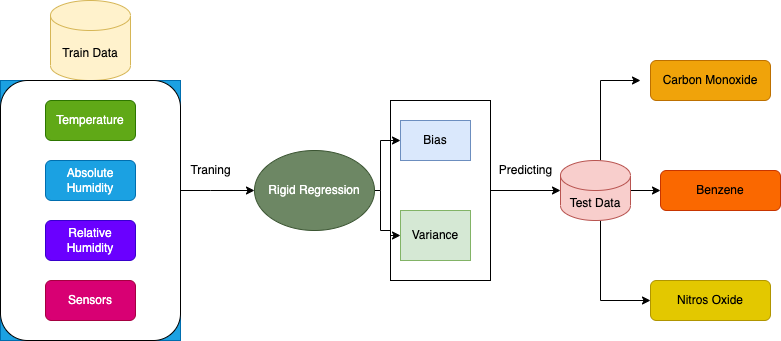

The diagram above was exported from draw.io. Its source (the exported page's mxGraphModel, read from the mxfile embedded in the PNG):
<mxGraphModel dx="841" dy="558" grid="1" gridSize="10" guides="1" tooltips="1" connect="1" arrows="1" fold="1" page="1" pageScale="1" pageWidth="827" pageHeight="1169" math="0" shadow="0">
  <root>
    <mxCell id="0" />
    <mxCell id="1" parent="0" />
    <mxCell id="8_TTGQpzBJBWtDu-q0o3-2" value="&lt;span style=&quot;&quot;&gt;Train Data&lt;/span&gt;" style="shape=cylinder3;whiteSpace=wrap;html=1;boundedLbl=1;backgroundOutline=1;size=15;fillColor=#fff2cc;strokeColor=#d6b656;" vertex="1" parent="1">
      <mxGeometry x="90" y="60" width="80" height="80" as="geometry" />
    </mxCell>
    <mxCell id="8_TTGQpzBJBWtDu-q0o3-3" value="Carbon Monoxide" style="rounded=1;whiteSpace=wrap;html=1;fillColor=#f0a30a;fontColor=#000000;strokeColor=#BD7000;" vertex="1" parent="1">
      <mxGeometry x="690" y="120" width="120" height="40" as="geometry" />
    </mxCell>
    <mxCell id="8_TTGQpzBJBWtDu-q0o3-38" value="" style="edgeStyle=orthogonalEdgeStyle;rounded=0;orthogonalLoop=1;jettySize=auto;html=1;" edge="1" parent="1" source="8_TTGQpzBJBWtDu-q0o3-7" target="8_TTGQpzBJBWtDu-q0o3-36">
      <mxGeometry relative="1" as="geometry" />
    </mxCell>
    <mxCell id="8_TTGQpzBJBWtDu-q0o3-40" value="" style="edgeStyle=orthogonalEdgeStyle;rounded=0;orthogonalLoop=1;jettySize=auto;html=1;entryX=0;entryY=0.5;entryDx=0;entryDy=0;" edge="1" parent="1" source="8_TTGQpzBJBWtDu-q0o3-7" target="8_TTGQpzBJBWtDu-q0o3-37">
      <mxGeometry relative="1" as="geometry">
        <mxPoint x="630" y="400" as="targetPoint" />
        <Array as="points">
          <mxPoint x="640" y="360" />
        </Array>
      </mxGeometry>
    </mxCell>
    <mxCell id="8_TTGQpzBJBWtDu-q0o3-42" value="" style="edgeStyle=orthogonalEdgeStyle;rounded=0;orthogonalLoop=1;jettySize=auto;html=1;" edge="1" parent="1" source="8_TTGQpzBJBWtDu-q0o3-7">
      <mxGeometry relative="1" as="geometry">
        <mxPoint x="680" y="140" as="targetPoint" />
        <Array as="points">
          <mxPoint x="640" y="140" />
        </Array>
      </mxGeometry>
    </mxCell>
    <mxCell id="8_TTGQpzBJBWtDu-q0o3-7" value="Test Data" style="shape=cylinder3;whiteSpace=wrap;html=1;boundedLbl=1;backgroundOutline=1;size=15;fillColor=#f8cecc;strokeColor=#b85450;" vertex="1" parent="1">
      <mxGeometry x="600" y="220" width="70" height="60" as="geometry" />
    </mxCell>
    <mxCell id="8_TTGQpzBJBWtDu-q0o3-34" value="" style="edgeStyle=orthogonalEdgeStyle;rounded=0;orthogonalLoop=1;jettySize=auto;html=1;" edge="1" parent="1" source="8_TTGQpzBJBWtDu-q0o3-32" target="8_TTGQpzBJBWtDu-q0o3-7">
      <mxGeometry relative="1" as="geometry" />
    </mxCell>
    <mxCell id="8_TTGQpzBJBWtDu-q0o3-32" value="" style="rounded=0;whiteSpace=wrap;html=1;" vertex="1" parent="1">
      <mxGeometry x="430" y="160" width="100" height="180" as="geometry" />
    </mxCell>
    <mxCell id="8_TTGQpzBJBWtDu-q0o3-26" value="" style="edgeStyle=orthogonalEdgeStyle;rounded=0;orthogonalLoop=1;jettySize=auto;html=1;" edge="1" parent="1" source="8_TTGQpzBJBWtDu-q0o3-8" target="8_TTGQpzBJBWtDu-q0o3-24">
      <mxGeometry relative="1" as="geometry">
        <Array as="points">
          <mxPoint x="420" y="250" />
          <mxPoint x="420" y="200" />
        </Array>
      </mxGeometry>
    </mxCell>
    <mxCell id="8_TTGQpzBJBWtDu-q0o3-8" value="Rigid Regression" style="ellipse;whiteSpace=wrap;html=1;fillColor=#6d8764;fontColor=#ffffff;strokeColor=#3A5431;" vertex="1" parent="1">
      <mxGeometry x="294" y="210" width="120" height="80" as="geometry" />
    </mxCell>
    <mxCell id="8_TTGQpzBJBWtDu-q0o3-24" value="Bias" style="whiteSpace=wrap;html=1;fillColor=#dae8fc;strokeColor=#6c8ebf;" vertex="1" parent="1">
      <mxGeometry x="440" y="180" width="70" height="40" as="geometry" />
    </mxCell>
    <mxCell id="8_TTGQpzBJBWtDu-q0o3-27" value="Variance" style="whiteSpace=wrap;html=1;fillColor=#d5e8d4;strokeColor=#82b366;" vertex="1" parent="1">
      <mxGeometry x="440" y="270" width="70" height="50" as="geometry" />
    </mxCell>
    <mxCell id="8_TTGQpzBJBWtDu-q0o3-28" value="" style="edgeStyle=orthogonalEdgeStyle;rounded=0;orthogonalLoop=1;jettySize=auto;html=1;entryX=0;entryY=0.5;entryDx=0;entryDy=0;" edge="1" parent="1" target="8_TTGQpzBJBWtDu-q0o3-27">
      <mxGeometry relative="1" as="geometry">
        <mxPoint x="420" y="250" as="sourcePoint" />
        <mxPoint x="450" y="210" as="targetPoint" />
        <Array as="points">
          <mxPoint x="420" y="290" />
          <mxPoint x="430" y="290" />
          <mxPoint x="430" y="295" />
        </Array>
      </mxGeometry>
    </mxCell>
    <mxCell id="8_TTGQpzBJBWtDu-q0o3-30" value="" style="group;fillColor=#1ba1e2;strokeColor=#006EAF;fontColor=#ffffff;" vertex="1" connectable="0" parent="1">
      <mxGeometry x="40" y="140" width="180" height="260" as="geometry" />
    </mxCell>
    <mxCell id="8_TTGQpzBJBWtDu-q0o3-6" value="" style="rounded=1;whiteSpace=wrap;html=1;" vertex="1" parent="8_TTGQpzBJBWtDu-q0o3-30">
      <mxGeometry width="180" height="260" as="geometry" />
    </mxCell>
    <mxCell id="8_TTGQpzBJBWtDu-q0o3-1" value="Temperature" style="rounded=1;whiteSpace=wrap;html=1;fillColor=#60a917;fontColor=#ffffff;strokeColor=#2D7600;" vertex="1" parent="8_TTGQpzBJBWtDu-q0o3-30">
      <mxGeometry x="45" y="20" width="90" height="40" as="geometry" />
    </mxCell>
    <mxCell id="8_TTGQpzBJBWtDu-q0o3-4" value="Absolute Humidity" style="rounded=1;whiteSpace=wrap;html=1;fillColor=#1ba1e2;fontColor=#ffffff;strokeColor=#006EAF;" vertex="1" parent="8_TTGQpzBJBWtDu-q0o3-30">
      <mxGeometry x="45" y="80" width="90" height="40" as="geometry" />
    </mxCell>
    <mxCell id="8_TTGQpzBJBWtDu-q0o3-5" value="Relative Humidity" style="rounded=1;whiteSpace=wrap;html=1;fillColor=#6a00ff;fontColor=#ffffff;strokeColor=#3700CC;" vertex="1" parent="8_TTGQpzBJBWtDu-q0o3-30">
      <mxGeometry x="45" y="140" width="90" height="40" as="geometry" />
    </mxCell>
    <mxCell id="8_TTGQpzBJBWtDu-q0o3-29" value="Sensors" style="rounded=1;whiteSpace=wrap;html=1;fillColor=#d80073;fontColor=#ffffff;strokeColor=#A50040;" vertex="1" parent="8_TTGQpzBJBWtDu-q0o3-30">
      <mxGeometry x="45" y="200" width="90" height="40" as="geometry" />
    </mxCell>
    <mxCell id="8_TTGQpzBJBWtDu-q0o3-31" value="" style="edgeStyle=orthogonalEdgeStyle;rounded=0;orthogonalLoop=1;jettySize=auto;html=1;" edge="1" parent="1" source="8_TTGQpzBJBWtDu-q0o3-6" target="8_TTGQpzBJBWtDu-q0o3-8">
      <mxGeometry relative="1" as="geometry">
        <Array as="points">
          <mxPoint x="250" y="250" />
          <mxPoint x="250" y="250" />
        </Array>
      </mxGeometry>
    </mxCell>
    <mxCell id="8_TTGQpzBJBWtDu-q0o3-33" value="Traning" style="text;html=1;align=center;verticalAlign=middle;resizable=0;points=[];autosize=1;strokeColor=none;fillColor=none;" vertex="1" parent="1">
      <mxGeometry x="220" y="220" width="60" height="20" as="geometry" />
    </mxCell>
    <mxCell id="8_TTGQpzBJBWtDu-q0o3-35" value="Predicting" style="text;html=1;align=center;verticalAlign=middle;resizable=0;points=[];autosize=1;strokeColor=none;fillColor=none;" vertex="1" parent="1">
      <mxGeometry x="530" y="220" width="70" height="20" as="geometry" />
    </mxCell>
    <mxCell id="8_TTGQpzBJBWtDu-q0o3-36" value="Benzene" style="rounded=1;whiteSpace=wrap;html=1;fillColor=#fa6800;fontColor=#000000;strokeColor=#C73500;" vertex="1" parent="1">
      <mxGeometry x="700" y="230" width="120" height="40" as="geometry" />
    </mxCell>
    <mxCell id="8_TTGQpzBJBWtDu-q0o3-37" value="Nitros Oxide" style="rounded=1;whiteSpace=wrap;html=1;fillColor=#e3c800;fontColor=#000000;strokeColor=#B09500;" vertex="1" parent="1">
      <mxGeometry x="690" y="340" width="120" height="40" as="geometry" />
    </mxCell>
  </root>
</mxGraphModel>